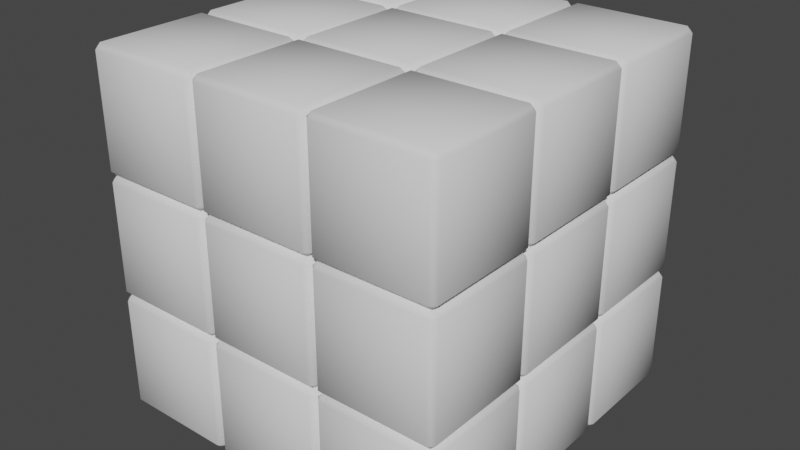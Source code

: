 # Source: Cube.blend  (saved by Blender 3.3.6; exported with 4.5.12 LTS)
import bpy
from mathutils import Matrix  # noqa: F401  (used for matrix-valued properties, if any)

bpy.ops.wm.read_factory_settings(use_empty=True)
scene = bpy.context.scene
scene.name = 'Scene'

# ---- node groups
ng_nodegroup_001 = bpy.data.node_groups.new('NodeGroup.001', 'GeometryNodeTree')
_s = ng_nodegroup_001.interface.new_socket(name='Mul', in_out='OUTPUT', socket_type='NodeSocketVector')
_s = ng_nodegroup_001.interface.new_socket(name='Add', in_out='OUTPUT', socket_type='NodeSocketVector')
_s = ng_nodegroup_001.interface.new_socket(name='Value', in_out='INPUT', socket_type='NodeSocketInt')
_N = ng_nodegroup_001.nodes; _L = ng_nodegroup_001.links
n0 = _N.new('NodeFrame'); n0.name = 'Frame'; n0.location = (63, 45)
n0.label = ' '
n0.width = 202
n1 = _N.new('NodeGroupInput'); n1.name = 'Group Input'; n1.location = (-917, 126)
n2 = _N.new('GeometryNodePoints'); n2.name = 'Points'; n2.location = (-934, 504)
n3 = _N.new('GeometryNodeDuplicateElements'); n3.name = 'Duplicate Elements'; n3.location = (-703, 429)
n3.inputs[2].default_value = 6
n4 = _N.new('GeometryNodeSwitch'); n4.name = 'Switch'; n4.location = (419, 138)
n4.hide = True
n4.input_type = 'VECTOR'
n5 = _N.new('ShaderNodeMath'); n5.name = 'Math.002'; n5.location = (688, 130)
n5.label = 'Mod 3'
n5.hide = True
n5.operation = 'MODULO'
n5.inputs[1].default_value = 3.0
n6 = _N.new('NodeReroute'); n6.name = 'Reroute'; n6.location = (379, 214)
n6.width = 16
n6.socket_idname = 'NodeSocketFloat'
n7 = _N.new('ShaderNodeMath'); n7.name = 'Math.001'; n7.location = (430, 176)
n7.label = 'Mod 2'
n7.hide = True
n7.operation = 'MODULO'
n7.inputs[1].default_value = 2.0
n8 = _N.new('ShaderNodeMath'); n8.name = 'Math'; n8.location = (89, 245)
n8.inputs[1].default_value = 1.0
n9 = _N.new('FunctionNodeInputVector'); n9.name = 'Vector.001'; n9.location = (30, -182)
n9.vector = (1.0, 0.0, 1.0)
n9.outputs[0].default_value = (0.0, 0.0, 0.0)
n10 = _N.new('FunctionNodeInputVector'); n10.name = 'Vector'; n10.location = (30, -40)
n10.vector = (0.0, 1.0, 1.0)
n10.outputs[0].default_value = (0.0, 0.0, 0.0)
n11 = _N.new('FunctionNodeInputVector'); n11.name = 'Vector.002'; n11.location = (32, -324)
n11.vector = (1.0, 1.0, 0.0)
n11.outputs[0].default_value = (0.0, 0.0, 0.0)
n12 = _N.new('GeometryNodeSwitch'); n12.name = 'Switch.001'; n12.location = (690, 80)
n12.hide = True
n12.input_type = 'VECTOR'
n13 = _N.new('NodeReroute'); n13.name = 'Reroute.001'; n13.location = (639, 211)
n13.width = 16
n13.socket_idname = 'NodeSocketFloat'
n14 = _N.new('FunctionNodeCompare'); n14.name = 'Compare'; n14.location = (918, 322)
n14.data_type = 'INT'
n14.inputs[3].default_value = 3
n14.inputs[6].default_value = (0.0, 0.0, 0.0, 0.0)
n14.inputs[7].default_value = (0.0, 0.0, 0.0, 0.0)
n15 = _N.new('GeometryNodeSwitch'); n15.name = 'Switch.002'; n15.location = (1503, 23)
n15.input_type = 'VECTOR'
n16 = _N.new('ShaderNodeVectorMath'); n16.name = 'Vector Math.003'; n16.location = (1218, -26)
n16.operation = 'SCALE'
n16.inputs[3].default_value = -1.0
n17 = _N.new('ShaderNodeVectorMath'); n17.name = 'Vector Math'; n17.location = (961, -79)
n17.operation = 'SUBTRACT'
n17.inputs[0].default_value = (1.0, 1.0, 1.0)
n18 = _N.new('NodeGroupOutput'); n18.name = 'Group Output'; n18.location = (1915, 148)
n19 = _N.new('ShaderNodeVectorMath'); n19.name = 'Vector Math.002'; n19.location = (1234, -241)
n19.operation = 'SCALE'
n9.parent = n0
n10.parent = n0
n11.parent = n0
_L.new(n6.outputs[0], n7.inputs[0])
_L.new(n2.outputs[0], n3.inputs[0])
_L.new(n7.outputs[0], n4.inputs[0])
_L.new(n13.outputs[0], n5.inputs[0])
_L.new(n5.outputs[0], n12.inputs[0])
_L.new(n12.outputs[0], n18.inputs[0])
_L.new(n9.outputs[0], n4.inputs[1])
_L.new(n10.outputs[0], n4.inputs[2])
_L.new(n4.outputs[0], n12.inputs[2])
_L.new(n11.outputs[0], n12.inputs[1])
_L.new(n8.outputs[0], n6.inputs[0])
_L.new(n6.outputs[0], n13.inputs[0])
_L.new(n12.outputs[0], n17.inputs[1])
_L.new(n13.outputs[0], n14.inputs[0])
_L.new(n13.outputs[0], n14.inputs[2])
_L.new(n14.outputs[0], n15.inputs[0])
_L.new(n15.outputs[0], n18.inputs[1])
_L.new(n1.outputs[0], n8.inputs[0])
_L.new(n17.outputs[0], n19.inputs[0])
_L.new(n19.outputs[0], n15.inputs[2])
_L.new(n17.outputs[0], n16.inputs[0])
_L.new(n16.outputs[0], n15.inputs[1])
n18.is_active_output = True
ng_generate_random_face_points = bpy.data.node_groups.new('Generate Random Face Points', 'GeometryNodeTree')
_s = ng_generate_random_face_points.interface.new_socket(name='Points', in_out='OUTPUT', socket_type='NodeSocketGeometry')
_s = ng_generate_random_face_points.interface.new_socket(name='Reference Cube', in_out='INPUT', socket_type='NodeSocketGeometry')
_s = ng_generate_random_face_points.interface.new_socket(name='Count', in_out='INPUT', socket_type='NodeSocketInt')
_s.default_value = 1
_s.min_value = 0
_s = ng_generate_random_face_points.interface.new_socket(name='Seed', in_out='INPUT', socket_type='NodeSocketInt')
_s.min_value = -10000
_s.max_value = 10000
ng_generate_random_face_points.is_modifier = True
_N = ng_generate_random_face_points.nodes; _L = ng_generate_random_face_points.links
n0 = _N.new('FunctionNodeRandomValue'); n0.name = 'Random Value'; n0.location = (634, -29)
n0.data_type = 'FLOAT_VECTOR'
n1 = _N.new('ShaderNodeVectorMath'); n1.name = 'Vector Math'; n1.location = (884, 132)
n1.operation = 'MULTIPLY_ADD'
n2 = _N.new('NodeGroupInput'); n2.name = 'Group Input'; n2.location = (-575, 27)
n3 = _N.new('GeometryNodeBoundBox'); n3.name = 'Bounding Box'; n3.location = (447, -26)
n4 = _N.new('GeometryNodePoints'); n4.name = 'Points'; n4.location = (-252, 271)
n5 = _N.new('GeometryNodeGeometryToInstance'); n5.name = 'Geometry to Instance'; n5.location = (-32, 255)
n6 = _N.new('GeometryNodeDuplicateElements'); n6.name = 'Duplicate Elements'; n6.location = (169, 309)
n6.domain = 'INSTANCE'
n6.inputs[2].default_value = 6
n7 = _N.new('GeometryNodeRealizeInstances'); n7.name = 'Realize Instances'; n7.location = (452, 338)
n7.label = 'Points'
n8 = _N.new('GeometryNodeSetPosition'); n8.name = 'Set Position'; n8.location = (1104, 347)
n9 = _N.new('GeometryNodeGroup'); n9.name = 'Group'; n9.location = (439, 191)
n9.node_tree = ng_nodegroup_001
n10 = _N.new('NodeGroupOutput'); n10.name = 'Group Output'; n10.location = (1316, 351)
_L.new(n3.outputs[2], n0.inputs[1])
_L.new(n3.outputs[1], n0.inputs[0])
_L.new(n7.outputs[0], n8.inputs[0])
_L.new(n2.outputs[2], n0.inputs[8])
_L.new(n2.outputs[0], n3.inputs[0])
_L.new(n8.outputs[0], n10.inputs[0])
_L.new(n5.outputs[0], n6.inputs[0])
_L.new(n6.outputs[1], n9.inputs[0])
_L.new(n2.outputs[1], n4.inputs[0])
_L.new(n0.outputs[0], n1.inputs[0])
_L.new(n1.outputs[0], n8.inputs[2])
_L.new(n9.outputs[0], n1.inputs[1])
_L.new(n9.outputs[1], n1.inputs[2])
_L.new(n4.outputs[0], n5.inputs[0])
_L.new(n6.outputs[0], n7.inputs[0])
n10.is_active_output = True
ng_nodegroup = bpy.data.node_groups.new('NodeGroup', 'GeometryNodeTree')
_s = ng_nodegroup.interface.new_socket(name='Geometry', in_out='OUTPUT', socket_type='NodeSocketGeometry')
_s = ng_nodegroup.interface.new_socket(name='Points and Edges', in_out='INPUT', socket_type='NodeSocketGeometry')
_s = ng_nodegroup.interface.new_socket(name='Point Count', in_out='INPUT', socket_type='NodeSocketInt')
_s = ng_nodegroup.interface.new_socket(name='Seed', in_out='INPUT', socket_type='NodeSocketInt')
_s = ng_nodegroup.interface.new_socket(name='Bounding Box', in_out='INPUT', socket_type='NodeSocketGeometry')
_s = ng_nodegroup.interface.new_socket(name='Cuts', in_out='INPUT', socket_type='NodeSocketInt')
_s.default_value = 5
_s.min_value = 0
_s.max_value = 1000
_s = ng_nodegroup.interface.new_socket(name='Distance', in_out='INPUT', socket_type='NodeSocketFloat')
_s.subtype = 'DISTANCE'
_s.default_value = 0.261
_s.min_value = 0.0
_s = ng_nodegroup.interface.new_socket(name='Radius', in_out='INPUT', socket_type='NodeSocketFloat')
_s.subtype = 'DISTANCE'
_s.default_value = 0.03
_s.min_value = 0.0
ng_nodegroup.is_modifier = True
_N = ng_nodegroup.nodes; _L = ng_nodegroup.links
n0 = _N.new('GeometryNodeDuplicateElements'); n0.name = 'Duplicate Elements'; n0.location = (-33, 392)
n0.domain = 'SPLINE'
n1 = _N.new('FunctionNodeBooleanMath'); n1.name = 'Boolean Math'; n1.location = (672, 451)
n1.operation = 'NOT'
n2 = _N.new('NodeReroute'); n2.name = 'Reroute.001'; n2.location = (252, 45)
n2.width = 16
n2.socket_idname = 'NodeSocketGeometry'
n3 = _N.new('NodeUndefined'); n3.name = 'Sample Index'; n3.location = (444, 218)
n3.inputs[1].default_value = 0.0
n3.inputs[2].default_value = 0
n3.inputs[4].default_value = (0.0, 0.0, 0.0, 0.0)
n3.inputs[5].default_value = False
n4 = _N.new('GeometryNodeAttributeDomainSize'); n4.name = 'Domain Size'; n4.location = (-235, 262)
n4.component = 'POINTCLOUD'
n5 = _N.new('GeometryNodeStoreNamedAttribute'); n5.name = 'Store Named Attribute'; n5.location = (-433, 313)
n5.data_type = 'BOOLEAN'
n5.inputs[2].default_value = 'end'
n6 = _N.new('GeometryNodeInputIndex'); n6.name = 'Index'; n6.location = (-689, 166)
n7 = _N.new('GeometryNodeCurvePrimitiveLine'); n7.name = 'Curve Line'; n7.location = (-691, 211)
n7.hide = True
n8 = _N.new('GeometryNodeInputNamedAttribute'); n8.name = 'Named Attribute'; n8.location = (379, 442)
n8.data_type = 'BOOLEAN'
n8.inputs[0].default_value = 'end'
n9 = _N.new('NodeUndefined'); n9.name = 'Sample Index.001'; n9.location = (674, 69)
n9.inputs[1].default_value = 0.0
n9.inputs[2].default_value = 0
n9.inputs[4].default_value = (0.0, 0.0, 0.0, 0.0)
n9.inputs[5].default_value = False
n10 = _N.new('ShaderNodeMath'); n10.name = 'Math'; n10.location = (-347, -12)
n10.label = 'Div 2'
n10.hide = True
n10.operation = 'DIVIDE'
n10.inputs[1].default_value = 2.0
n11 = _N.new('ShaderNodeMath'); n11.name = 'Math.001'; n11.location = (-150, -15)
n11.hide = True
n11.operation = 'FLOOR'
n11.inputs[1].default_value = 2.0
n12 = _N.new('NodeReroute'); n12.name = 'Reroute.004'; n12.location = (141, -270)
n12.width = 16
n12.socket_idname = 'NodeSocketInt'
n13 = _N.new('GeometryNodeInputPosition'); n13.name = 'Position'; n13.location = (158, -49)
n14 = _N.new('GeometryNodeInputIndex'); n14.name = 'Index.001'; n14.location = (-571, -68)
n15 = _N.new('ShaderNodeMath'); n15.name = 'Math.006'; n15.location = (7, -211)
n15.label = '+1'
n15.hide = True
n15.inputs[1].default_value = 1.0
n16 = _N.new('FunctionNodeRandomValue'); n16.name = 'Random Value'; n16.location = (482, -153)
n16.data_type = 'INT'
n17 = _N.new('ShaderNodeMath'); n17.name = 'Math.003'; n17.location = (-154, -72)
n17.hide = True
n17.operation = 'FLOOR'
n17.inputs[1].default_value = 2.0
n18 = _N.new('ShaderNodeMath'); n18.name = 'Math.002'; n18.location = (-352, -67)
n18.label = 'Div 12'
n18.operation = 'DIVIDE'
n19 = _N.new('ShaderNodeMath'); n19.name = 'Math.007'; n19.location = (-572, -257)
n19.hide = True
n19.operation = 'MULTIPLY'
n19.inputs[1].default_value = 2.0
n20 = _N.new('NodeReroute'); n20.name = 'Reroute'; n20.location = (-293, 44)
n20.width = 16
n20.socket_idname = 'NodeSocketGeometry'
n21 = _N.new('GeometryNodeCurveToMesh'); n21.name = 'Curve to Mesh'; n21.location = (1696, 377)
n22 = _N.new('NodeGroupInput'); n22.name = 'Group Input.001'; n22.location = (-851, -295)
n23 = _N.new('ShaderNodeMath'); n23.name = 'Math.004'; n23.location = (261, -215)
n23.hide = True
n23.operation = 'MULTIPLY'
n24 = _N.new('NodeReroute'); n24.name = 'Reroute.002'; n24.location = (450, -66)
n24.width = 16
n24.socket_idname = 'NodeSocketGeometry'
n25 = _N.new('GeometryNodeSetPosition'); n25.name = 'Set Position'; n25.location = (670, 286)
n26 = _N.new('ShaderNodeMath'); n26.name = 'Math.005'; n26.location = (262, -276)
n26.hide = True
n26.operation = 'MULTIPLY'
n27 = _N.new('GeometryNodeSetPosition'); n27.name = 'Set Position.001'; n27.location = (937, 309)
n28 = _N.new('GeometryNodeJoinGeometry'); n28.name = 'Join Geometry'; n28.location = (1233, 410)
n29 = _N.new('GeometryNodeProximity'); n29.name = 'Geometry Proximity'; n29.location = (2225, 579)
n30 = _N.new('GeometryNodeInputPosition'); n30.name = 'Position.001'; n30.location = (1693, 509)
n31 = _N.new('ShaderNodeVectorMath'); n31.name = 'Vector Math'; n31.location = (1943, 541)
n31.operation = 'SCALE'
n31.inputs[3].default_value = 1.2
n32 = _N.new('NodeGroupInput'); n32.name = 'Group Input'; n32.location = (-985, 70)
n33 = _N.new('NodeGroupInput'); n33.name = 'Group Input.004'; n33.location = (1259, 220)
n34 = _N.new('GeometryNodeSubdivideCurve'); n34.name = 'Subdivide Curve'; n34.location = (1476, 375)
n35 = _N.new('GeometryNodeMergeByDistance'); n35.name = 'Merge by Distance'; n35.location = (1940, 342)
n36 = _N.new('NodeGroupInput'); n36.name = 'Group Input.002'; n36.location = (-128, 748)
n37 = _N.new('GeometryNodeDeleteGeometry'); n37.name = 'Delete Geometry'; n37.location = (195, 693)
n37.domain = 'FACE'
n38 = _N.new('GeometryNodeMeshToCurve'); n38.name = 'Mesh to Curve'; n38.location = (517, 667)
n39 = _N.new('GeometryNodeSetPosition'); n39.name = 'Set Position.002'; n39.location = (2483, 379)
n40 = _N.new('GeometryNodeInputMeshVertexNeighbors'); n40.name = 'Vertex Neighbors'; n40.location = (2457, 532)
n41 = _N.new('GeometryNodeMeshToCurve'); n41.name = 'Mesh to Curve.001'; n41.location = (2872, 544)
n42 = _N.new('GeometryNodeStoreNamedAttribute'); n42.name = 'Store Named Attribute.001'; n42.location = (2678, 509)
n42.data_type = 'INT'
n42.inputs[2].default_value = 'neighbours'
n43 = _N.new('GeometryNodeInputNamedAttribute'); n43.name = 'Named Attribute.001'; n43.location = (2744, 241)
n43.data_type = 'INT'
n43.inputs[0].default_value = 'neighbours'
n44 = _N.new('ShaderNodeMapRange'); n44.name = 'Map Range'; n44.location = (2976, 372)
n44.inputs[1].default_value = 1.0
n44.inputs[2].default_value = 7.0
n45 = _N.new('ShaderNodeFloatCurve'); n45.name = 'Float Curve'; n45.location = (3312, 458)
_c = n45.mapping.curves[0]
while len(_c.points) > 2: _c.points.remove(_c.points[-1])
_c.points[0].location = (0.0, 0.075); _c.points[0].handle_type = 'AUTO'
_c.points[1].location = (0.18636, 0.59375); _c.points[1].handle_type = 'VECTOR'
_p = _c.points.new(0.49545, 1.0); _p.handle_type = 'VECTOR'
_p = _c.points.new(1.0, 0.65); _p.handle_type = 'VECTOR'
n45.mapping.update()
n46 = _N.new('GeometryNodeCurvePrimitiveCircle'); n46.name = 'Curve Circle'; n46.location = (3402, 8)
n46.inputs[0].default_value = 4
n47 = _N.new('NodeGroupInput'); n47.name = 'Group Input.005'; n47.location = (3153, -7)
n48 = _N.new('NodeGroupInput'); n48.name = 'Group Input.003'; n48.location = (1945, 760)
n49 = _N.new('GeometryNodeSetCurveRadius'); n49.name = 'Set Curve Radius'; n49.location = (3712, 575)
n50 = _N.new('GeometryNodeCurveToMesh'); n50.name = 'Curve to Mesh.001'; n50.location = (3944, 534)
n51 = _N.new('GeometryNodeMergeByDistance'); n51.name = 'Merge by Distance.001'; n51.location = (4164, 535)
n51.inputs[2].default_value = 0.01
n52 = _N.new('NodeGroupOutput'); n52.name = 'Group Output'; n52.location = (4553, 535)
n53 = _N.new('GeometryNodeInputNamedAttribute'); n53.name = 'Named Attribute.002'; n53.location = (3919, 534)
n53.inputs[0].default_value = 'radius'
n54 = _N.new('GeometryNodeSwitch'); n54.name = 'Switch'; n54.location = (3919, 534)
n54.input_type = 'FLOAT'
n54.inputs[1].default_value = 1.0
_L.new(n5.outputs[0], n0.inputs[0])
_L.new(n20.outputs[0], n4.inputs[0])
_L.new(n4.outputs[0], n0.inputs[2])
_L.new(n7.outputs[0], n5.inputs[0])
_L.new(n0.outputs[0], n25.inputs[0])
_L.new(n2.outputs[0], n3.inputs[0])
_L.new(n3.outputs[2], n25.inputs[2])
_L.new(n6.outputs[0], n5.inputs[3])
_L.new(n8.outputs[0], n25.inputs[1])
_L.new(n14.outputs[0], n10.inputs[0])
_L.new(n11.outputs[0], n3.inputs[6])
_L.new(n13.outputs[0], n3.inputs[3])
_L.new(n25.outputs[0], n27.inputs[0])
_L.new(n8.outputs[0], n1.inputs[0])
_L.new(n1.outputs[0], n27.inputs[1])
_L.new(n20.outputs[0], n2.inputs[0])
_L.new(n24.outputs[0], n9.inputs[0])
_L.new(n9.outputs[2], n27.inputs[2])
_L.new(n2.outputs[0], n24.inputs[0])
_L.new(n13.outputs[0], n9.inputs[3])
_L.new(n22.outputs[2], n16.inputs[8])
_L.new(n10.outputs[0], n11.inputs[0])
_L.new(n18.outputs[0], n17.inputs[0])
_L.new(n14.outputs[0], n18.inputs[0])
_L.new(n17.outputs[0], n23.inputs[0])
_L.new(n12.outputs[0], n23.inputs[1])
_L.new(n23.outputs[0], n16.inputs[4])
_L.new(n17.outputs[0], n15.inputs[0])
_L.new(n15.outputs[0], n26.inputs[0])
_L.new(n22.outputs[1], n12.inputs[0])
_L.new(n12.outputs[0], n26.inputs[1])
_L.new(n26.outputs[0], n16.inputs[5])
_L.new(n16.outputs[2], n9.inputs[6])
_L.new(n19.outputs[0], n18.inputs[1])
_L.new(n22.outputs[1], n19.inputs[0])
_L.new(n32.outputs[0], n20.inputs[0])
_L.new(n27.outputs[0], n28.inputs[0])
_L.new(n28.outputs[0], n34.inputs[0])
_L.new(n34.outputs[0], n21.inputs[0])
_L.new(n21.outputs[0], n35.inputs[0])
_L.new(n36.outputs[3], n37.inputs[0])
_L.new(n37.outputs[0], n38.inputs[0])
_L.new(n38.outputs[0], n28.inputs[0])
_L.new(n48.outputs[3], n29.inputs[0])
_L.new(n35.outputs[0], n39.inputs[0])
_L.new(n29.outputs[0], n39.inputs[2])
_L.new(n30.outputs[0], n31.inputs[0])
_L.new(n31.outputs[0], n29.inputs[2])
_L.new(n33.outputs[4], n34.inputs[1])
_L.new(n33.outputs[5], n35.inputs[2])
_L.new(n42.outputs[0], n41.inputs[0])
_L.new(n49.outputs[0], n50.inputs[0])
_L.new(n46.outputs[0], n50.inputs[1])
_L.new(n51.outputs[0], n52.inputs[0])
_L.new(n41.outputs[0], n49.inputs[0])
_L.new(n45.outputs[0], n49.inputs[2])
_L.new(n39.outputs[0], n42.inputs[0])
_L.new(n40.outputs[0], n42.inputs[3])
_L.new(n43.outputs[0], n44.inputs[0])
_L.new(n44.outputs[0], n45.inputs[1])
_L.new(n47.outputs[6], n46.inputs[4])
_L.new(n50.outputs[0], n51.inputs[0])
_L.new(n53.outputs[1], n54.inputs[0])
_L.new(n53.outputs[0], n54.inputs[2])
_L.new(n54.outputs[0], n50.inputs[2])
n52.is_active_output = True
ng_geometry_nodes = bpy.data.node_groups.new('Geometry Nodes', 'GeometryNodeTree')
_s = ng_geometry_nodes.interface.new_socket(name='Geometry', in_out='OUTPUT', socket_type='NodeSocketGeometry')
_s = ng_geometry_nodes.interface.new_socket(name='Seed', in_out='INPUT', socket_type='NodeSocketInt')
_s.min_value = -10000
_s.max_value = 10000
_s = ng_geometry_nodes.interface.new_socket(name='Count', in_out='INPUT', socket_type='NodeSocketInt')
_s.default_value = 1
_s.min_value = 0
_s = ng_geometry_nodes.interface.new_socket(name='Distance', in_out='INPUT', socket_type='NodeSocketFloat')
_s.subtype = 'DISTANCE'
_s.default_value = 0.261
_s.min_value = 0.0
_s = ng_geometry_nodes.interface.new_socket(name='Cuts', in_out='INPUT', socket_type='NodeSocketInt')
_s.default_value = 5
_s.min_value = 0
_s.max_value = 1000
_s = ng_geometry_nodes.interface.new_socket(name='Radius', in_out='INPUT', socket_type='NodeSocketFloat')
_s.subtype = 'DISTANCE'
_s.default_value = 0.03
_s.min_value = 0.0
_s = ng_geometry_nodes.interface.new_socket(name='Switch', in_out='INPUT', socket_type='NodeSocketBool')
_s.default_value = True
ng_geometry_nodes.is_modifier = True
_N = ng_geometry_nodes.nodes; _L = ng_geometry_nodes.links
n0 = _N.new('GeometryNodeStoreNamedAttribute'); n0.name = 'Store Named Attribute'; n0.location = (-608, -162)
n0.data_type = 'FLOAT_VECTOR'
n0.domain = 'CORNER'
n0.inputs[2].default_value = 'uv_map'
n1 = _N.new('NodeReroute'); n1.name = 'Reroute.001'; n1.location = (474, 69)
n1.width = 16
n1.socket_idname = 'NodeSocketGeometry'
n2 = _N.new('NodeGroupInput'); n2.name = 'Group Input.001'; n2.location = (694, 205)
n2.hide = True
n3 = _N.new('GeometryNodeJoinGeometry'); n3.name = 'Join Geometry'; n3.location = (561, -45)
n4 = _N.new('NodeGroupInput'); n4.name = 'Group Input'; n4.location = (-963, 28)
n5 = _N.new('NodeReroute'); n5.name = 'Reroute.003'; n5.location = (-408, -204)
n5.width = 16
n5.socket_idname = 'NodeSocketGeometry'
n6 = _N.new('NodeGroupOutput'); n6.name = 'Group Output'; n6.location = (1261, 292)
n7 = _N.new('GeometryNodeGroup'); n7.name = 'Group'; n7.location = (-153, 455)
n7.node_tree = ng_generate_random_face_points
n8 = _N.new('GeometryNodeSwitch'); n8.name = 'Switch'; n8.location = (891, 36)
n9 = _N.new('NodeReroute'); n9.name = 'Reroute.002'; n9.location = (377, -12)
n9.width = 16
n9.socket_idname = 'NodeSocketGeometry'
n10 = _N.new('GeometryNodeMeshCube'); n10.name = 'Cube'; n10.location = (-633, -162)
n10.inputs[0].default_value = (2.0, 2.0, 2.0)
n10.inputs[1].default_value = 4
n10.inputs[2].default_value = 4
n10.inputs[3].default_value = 4
n11 = _N.new('GeometryNodeGroup'); n11.name = 'Group.001'; n11.location = (87, 394)
n11.node_tree = ng_nodegroup
_L.new(n1.outputs[0], n3.inputs[0])
_L.new(n9.outputs[0], n3.inputs[0])
_L.new(n3.outputs[0], n8.inputs[2])
_L.new(n4.outputs[0], n7.inputs[2])
_L.new(n4.outputs[1], n7.inputs[1])
_L.new(n5.outputs[0], n7.inputs[0])
_L.new(n1.outputs[0], n8.inputs[1])
_L.new(n11.outputs[0], n1.inputs[0])
_L.new(n7.outputs[0], n11.inputs[0])
_L.new(n4.outputs[1], n11.inputs[1])
_L.new(n4.outputs[0], n11.inputs[2])
_L.new(n2.outputs[5], n8.inputs[0])
_L.new(n5.outputs[0], n11.inputs[3])
_L.new(n4.outputs[3], n11.inputs[4])
_L.new(n4.outputs[2], n11.inputs[5])
_L.new(n5.outputs[0], n9.inputs[0])
_L.new(n4.outputs[4], n11.inputs[6])
_L.new(n0.outputs[0], n5.inputs[0])
_L.new(n8.outputs[0], n6.inputs[0])
_L.new(n10.outputs[0], n0.inputs[0])
_L.new(n10.outputs[1], n0.inputs[3])
n6.is_active_output = True

# ---- world
world_world = bpy.data.worlds.new('World'); scene.world = world_world
world_world.use_nodes = True; world_world.node_tree.nodes.clear()
_N = world_world.node_tree.nodes; _L = world_world.node_tree.links
n0 = _N.new('ShaderNodeOutputWorld'); n0.name = 'World Output'; n0.location = (300, 300)
n1 = _N.new('ShaderNodeBackground'); n1.name = 'Background'; n1.location = (10, 300)
n1.inputs[0].default_value = (0.05088, 0.05088, 0.05088, 1.0)
_L.new(n1.outputs[0], n0.inputs[0])
n0.is_active_output = True
world_world.color = (0.05088, 0.05088, 0.05088)
world_world.use_sun_shadow = False
world_world.sun_shadow_jitter_overblur = 0.0

# ---- meshes
me_cube = bpy.data.meshes.new('Cube')
me_cube.from_pydata([(-0.4991, -0.4991, -0.4991), (-0.4991, -0.4991, 0.4991), (-0.4991, 0.4991, -0.4991), (-0.4991, 0.4991, 0.4991), (0.4991, -0.4991, -0.4991), (0.4991, -0.4991, 0.4991), (0.4991, 0.4991, -0.4991), (0.4991, 0.4991, 0.4991)], [], [(0, 1, 3, 2), (2, 3, 7, 6), (6, 7, 5, 4), (4, 5, 1, 0), (2, 6, 4, 0), (7, 3, 1, 5)])
me_cube.polygons.foreach_set('use_smooth', [True] * 6)
_uv = me_cube.uv_layers.new(name='UVMap')
_uv.uv.foreach_set('vector', [0.375, 0.0, 0.625, 0.0, 0.625, 0.25, 0.375, 0.25, 0.375, 0.25, 0.625, 0.25, 0.625, 0.5, 0.375, 0.5, 0.375, 0.5, 0.625, 0.5, 0.625, 0.75, 0.375, 0.75, 0.375, 0.75, 0.625, 0.75, 0.625, 1.0, 0.375, 1.0, 0.125, 0.5, 0.375, 0.5, 0.375, 0.75, 0.125, 0.75, 0.625, 0.5, 0.875, 0.5, 0.875, 0.75, 0.625, 0.75])
me_cube.update()
me_cube_001 = bpy.data.meshes.new('Cube.001')
me_cube_001.from_pydata([(-0.4991, 0.4991, -0.4991), (-0.4991, 0.4991, 0.1664), (-0.4991, 0.4991, -0.1664), (-0.1664, 0.4991, -0.1664), (-0.4991, 0.1664, 0.1664), (-0.4991, 0.1664, -0.1664), (-0.1664, 0.4991, -0.4991), (-0.1664, 0.4991, 0.1664), (-0.1664, 0.1664, -0.1664), (-0.4991, -0.4991, 0.1664), (-0.4991, -0.4991, -0.1664), (-0.4991, 0.1664, -0.1664), (-0.1664, -0.1664, -0.4991), (-0.1664, -0.1664, 0.1664), (-0.4991, -0.4991, -0.1664), (-0.4991, -0.1664, -0.1664), (-0.4991, -0.1664, -0.4991), (-0.4991, -0.1664, 0.1664), (-0.4991, 0.4991, -0.1664), (-0.1664, 0.4991, -0.1664), (-0.1664, -0.1664, -0.1664), (-0.4991, 0.1664, -0.1664), (-0.1664, -0.4991, 0.1664), (-0.1664, -0.4991, -0.1664), (-0.1664, -0.4991, -0.4991), (-0.4991, -0.4991, -0.4991), (-0.1664, -0.4991, -0.1664), (-0.4991, -0.1664, -0.1664), (-0.1664, -0.1664, -0.1664), (-0.1664, -0.1664, -0.1664), (-0.4991, -0.1664, -0.4991), (-0.1664, -0.1664, -0.4991), (-0.1664, -0.1664, -0.1664), (-0.1664, -0.1664, 0.1664), (-0.1664, 0.1664, -0.1664), (-0.4991, 0.1664, 0.1664), (-0.4991, 0.1664, -0.4991), (-0.4991, 0.1664, -0.1664), (-0.4991, -0.1664, -0.1664), (-0.1664, 0.1664, 0.1664), (-0.1664, 0.1664, -0.4991), (-0.4991, -0.1664, -0.1664), (-0.1664, 0.1664, 0.1664), (-0.1664, 0.1664, -0.1664), (-0.1664, 0.1664, -0.4991), (-0.4991, 0.1664, -0.4991), (-0.4991, -0.1664, 0.1664), (-0.1664, 0.1664, -0.1664), (-0.4991, 0.4991, 0.4991), (-0.4991, 0.4991, 0.1664), (-0.1664, 0.4991, 0.1664), (-0.4991, 0.1664, 0.4991), (-0.4991, 0.1664, 0.1664), (-0.1664, 0.4991, 0.4991), (-0.1664, 0.1664, 0.1664), (-0.4991, -0.4991, 0.4991), (-0.4991, -0.4991, 0.1664), (-0.1664, -0.1664, 0.4991), (-0.4991, -0.1664, 0.4991), (-0.4991, 0.1664, 0.1664), (-0.1664, -0.4991, 0.4991), (-0.1664, -0.4991, 0.1664), (-0.4991, -0.1664, 0.1664), (-0.1664, -0.1664, 0.1664), (-0.1664, -0.1664, 0.1664), (-0.1664, -0.1664, 0.4991), (-0.4991, 0.1664, 0.4991), (-0.1664, 0.1664, 0.4991), (-0.4991, -0.1664, 0.1664), (-0.1664, 0.1664, 0.4991), (-0.1664, 0.1664, 0.1664), (-0.4991, -0.1664, 0.4991), (-0.1664, -0.4991, 0.1664), (-0.1664, -0.4991, -0.1664), (0.1664, -0.1664, -0.4991), (0.1664, -0.1664, 0.1664), (-0.1664, -0.4991, -0.1664), (-0.1664, -0.1664, -0.1664), (-0.1664, -0.1664, -0.4991), (-0.1664, -0.1664, 0.1664), (0.1664, -0.1664, -0.1664), (0.1664, -0.4991, 0.1664), (0.1664, -0.4991, -0.1664), (0.1664, -0.4991, -0.4991), (-0.1664, -0.4991, -0.4991), (0.1664, -0.4991, -0.1664), (-0.1664, -0.1664, -0.1664), (0.1664, -0.1664, -0.1664), (-0.1664, -0.4991, 0.4991), (-0.1664, -0.4991, 0.1664), (0.1664, -0.1664, 0.4991), (-0.1664, -0.1664, 0.4991), (0.1664, -0.4991, 0.4991), (0.1664, -0.4991, 0.1664), (-0.1664, -0.1664, 0.1664), (0.1664, -0.1664, 0.1664), (0.1664, -0.4991, 0.1664), (0.1664, -0.4991, -0.1664), (0.4991, -0.1664, -0.4991), (0.4991, -0.1664, 0.1664), (0.1664, -0.4991, -0.1664), (0.1664, -0.1664, -0.1664), (0.1664, -0.1664, -0.4991), (0.1664, -0.1664, 0.1664), (0.4991, -0.1664, -0.1664), (0.4991, -0.4991, 0.1664), (0.4991, -0.4991, -0.1664), (0.4991, -0.4991, -0.4991), (0.1664, -0.4991, -0.4991), (0.4991, -0.4991, -0.1664), (0.1664, -0.1664, -0.1664), (0.4991, -0.1664, -0.1664), (0.1664, -0.4991, 0.4991), (0.1664, -0.4991, 0.1664), (0.4991, -0.1664, 0.4991), (0.1664, -0.1664, 0.4991), (0.4991, -0.4991, 0.4991), (0.4991, -0.4991, 0.1664), (0.1664, -0.1664, 0.1664), (0.4991, -0.1664, 0.1664), (0.1664, -0.1664, 0.1664), (0.1664, -0.1664, -0.1664), (0.4991, 0.1664, -0.4991), (0.4991, 0.1664, 0.1664), (0.1664, -0.1664, -0.1664), (0.1664, 0.1664, -0.1664), (0.1664, 0.1664, -0.4991), (0.1664, 0.1664, 0.1664), (0.4991, 0.1664, -0.1664), (0.4991, -0.1664, 0.1664), (0.4991, -0.1664, -0.1664), (0.4991, -0.1664, -0.4991), (0.1664, -0.1664, -0.4991), (0.4991, -0.1664, -0.1664), (0.1664, 0.1664, -0.1664), (0.4991, 0.1664, -0.1664), (0.1664, -0.1664, 0.4991), (0.1664, -0.1664, 0.1664), (0.4991, 0.1664, 0.4991), (0.1664, 0.1664, 0.4991), (0.4991, -0.1664, 0.4991), (0.4991, -0.1664, 0.1664), (0.1664, 0.1664, 0.1664), (0.4991, 0.1664, 0.1664), (0.1664, 0.1664, 0.1664), (0.1664, 0.1664, -0.1664), (0.4991, 0.4991, -0.4991), (0.4991, 0.4991, 0.1664), (0.1664, 0.1664, -0.1664), (0.1664, 0.4991, -0.1664), (0.1664, 0.4991, -0.4991), (0.1664, 0.4991, 0.1664), (0.4991, 0.4991, -0.1664), (0.4991, 0.1664, 0.1664), (0.4991, 0.1664, -0.1664), (0.4991, 0.1664, -0.4991), (0.1664, 0.1664, -0.4991), (0.4991, 0.1664, -0.1664), (0.1664, 0.4991, -0.1664), (0.4991, 0.4991, -0.1664), (0.1664, 0.1664, 0.4991), (0.1664, 0.1664, 0.1664), (0.4991, 0.4991, 0.4991), (0.1664, 0.4991, 0.4991), (0.4991, 0.1664, 0.4991), (0.4991, 0.1664, 0.1664), (0.1664, 0.4991, 0.1664), (0.4991, 0.4991, 0.1664), (-0.1664, 0.1664, 0.1664), (-0.1664, 0.1664, -0.1664), (0.1664, 0.4991, -0.4991), (0.1664, 0.4991, 0.1664), (-0.1664, 0.1664, -0.1664), (-0.1664, 0.4991, -0.1664), (-0.1664, 0.4991, -0.4991), (-0.1664, 0.4991, 0.1664), (0.1664, 0.4991, -0.1664), (0.1664, 0.1664, 0.1664), (0.1664, 0.1664, -0.1664), (0.1664, 0.1664, -0.4991), (-0.1664, 0.1664, -0.4991), (0.1664, 0.1664, -0.1664), (-0.1664, 0.4991, -0.1664), (0.1664, 0.4991, -0.1664), (-0.1664, 0.1664, 0.4991), (-0.1664, 0.1664, 0.1664), (0.1664, 0.4991, 0.4991), (-0.1664, 0.4991, 0.4991), (0.1664, 0.1664, 0.4991), (0.1664, 0.1664, 0.1664), (-0.1664, 0.4991, 0.1664), (0.1664, 0.4991, 0.1664), (0.1664, 0.1664, 0.1664), (-0.1664, 0.1664, 0.1664), (0.1664, -0.1664, 0.1664), (0.1664, -0.1664, 0.4991), (-0.1664, 0.1664, 0.4991), (0.1664, 0.1664, 0.4991), (-0.1664, -0.1664, 0.1664), (-0.1664, -0.1664, 0.4991), (0.1664, 0.1664, -0.4991), (-0.1664, -0.1664, -0.1664), (-0.1664, 0.1664, -0.1664), (-0.1664, 0.1664, -0.4991), (0.1664, 0.1664, -0.1664), (0.1664, -0.1664, -0.4991), (-0.1664, -0.1664, -0.4991), (0.1664, -0.1664, -0.1664)], [], [(10, 9, 17, 27), (22, 13, 17, 9), (26, 14, 25, 24), (34, 37, 38, 29), (0, 6, 44, 45), (16, 15, 20, 12), (34, 29, 31, 40), (20, 15, 14, 26), (25, 14, 15, 16), (27, 17, 13, 28), (20, 26, 24, 12), (28, 13, 22, 23), (16, 12, 24, 25), (21, 35, 39, 8), (41, 21, 8, 32), (10, 27, 28, 23), (30, 38, 37, 36), (36, 37, 34, 40), (0, 18, 19, 6), (2, 1, 7, 3), (10, 23, 22, 9), (36, 40, 31, 30), (41, 46, 35, 21), (29, 38, 30, 31), (33, 39, 35, 46), (41, 32, 33, 46), (45, 11, 18, 0), (5, 4, 1, 2), (42, 7, 1, 4), (3, 7, 42, 43), (5, 43, 42, 4), (5, 2, 3, 43), (47, 11, 45, 44), (19, 18, 11, 47), (19, 47, 44, 6), (56, 55, 58, 62), (60, 57, 58, 55), (62, 58, 57, 63), (63, 57, 60, 61), (59, 66, 67, 54), (68, 59, 54, 64), (56, 62, 63, 61), (54, 67, 65, 64), (49, 48, 53, 50), (56, 61, 60, 55), (68, 71, 66, 59), (65, 67, 66, 71), (68, 64, 65, 71), (52, 51, 48, 49), (69, 53, 48, 51), (50, 53, 69, 70), (52, 70, 69, 51), (52, 49, 50, 70), (73, 72, 79, 86), (81, 75, 79, 72), (85, 76, 84, 83), (78, 77, 80, 74), (80, 77, 76, 85), (84, 76, 77, 78), (80, 85, 83, 74), (87, 75, 81, 82), (78, 74, 83, 84), (73, 86, 87, 82), (73, 82, 81, 72), (89, 88, 91, 94), (92, 90, 91, 88), (94, 91, 90, 95), (95, 90, 92, 93), (89, 94, 95, 93), (89, 93, 92, 88), (97, 96, 103, 110), (105, 99, 103, 96), (109, 100, 108, 107), (102, 101, 104, 98), (104, 101, 100, 109), (108, 100, 101, 102), (110, 103, 99, 111), (104, 109, 107, 98), (111, 99, 105, 106), (102, 98, 107, 108), (97, 110, 111, 106), (97, 106, 105, 96), (113, 112, 115, 118), (116, 114, 115, 112), (118, 115, 114, 119), (119, 114, 116, 117), (113, 118, 119, 117), (113, 117, 116, 112), (129, 123, 127, 120), (133, 124, 132, 131), (126, 125, 128, 122), (128, 125, 124, 133), (132, 124, 125, 126), (134, 127, 123, 135), (128, 133, 131, 122), (135, 123, 129, 130), (126, 122, 131, 132), (121, 134, 135, 130), (121, 130, 129, 120), (137, 136, 139, 142), (140, 138, 139, 136), (142, 139, 138, 143), (143, 138, 140, 141), (137, 142, 143, 141), (137, 141, 140, 136), (145, 144, 151, 158), (153, 147, 151, 144), (157, 148, 156, 155), (150, 149, 152, 146), (152, 149, 148, 157), (156, 148, 149, 150), (158, 151, 147, 159), (152, 157, 155, 146), (159, 147, 153, 154), (150, 146, 155, 156), (145, 158, 159, 154), (145, 154, 153, 144), (161, 160, 163, 166), (164, 162, 163, 160), (166, 163, 162, 167), (167, 162, 164, 165), (161, 166, 167, 165), (161, 165, 164, 160), (169, 168, 175, 182), (177, 171, 175, 168), (181, 172, 180, 179), (174, 173, 176, 170), (176, 173, 172, 181), (180, 172, 173, 174), (182, 175, 171, 183), (176, 181, 179, 170), (183, 171, 177, 178), (174, 170, 179, 180), (169, 182, 183, 178), (185, 184, 187, 190), (188, 186, 187, 184), (190, 187, 186, 191), (191, 186, 188, 189), (185, 190, 191, 189), (185, 189, 188, 184), (193, 196, 197, 192), (192, 197, 195, 194), (198, 199, 196, 193), (195, 197, 196, 199), (198, 194, 195, 199), (207, 201, 206, 205), (203, 202, 204, 200), (206, 201, 202, 203), (204, 207, 205, 200), (203, 200, 205, 206)])
me_cube_001.polygons.foreach_set('use_smooth', [True] * 150)
_uv = me_cube_001.uv_layers.new(name='UVMap')
_uv.uv.foreach_set('vector', [0.4583, 0.1667, 0.5417, 0.1667, 0.5417, 0.25, 0.4583, 0.25, 0.0, 0.0, 0.5417, 0.3333, 0.5417, 0.25, 0.5417, 0.1667, 0.0, 0.0, 0.4583, 0.1667, 0.375, 0.1667, 0.2083, 0.5833, 0.4583, 0.3333, 0.4583, 0.25, 0.4583, 0.1667, 0.0, 0.0, 0.125, 0.5, 0.2083, 0.5, 0.2083, 0.5833, 0.125, 0.5833, 0.375, 0.25, 0.4583, 0.25, 0.4583, 0.3333, 0.375, 0.3333, 0.4583, 0.3333, 0.0, 0.0, 0.2083, 0.5833, 0.2083, 0.5, 0.4583, 0.3333, 0.4583, 0.25, 0.4583, 0.1667, 0.0, 0.0, 0.375, 0.1667, 0.4583, 0.1667, 0.4583, 0.25, 0.375, 0.25, 0.4583, 0.25, 0.5417, 0.25, 0.5417, 0.3333, 0.4583, 0.3333, 0.4583, 0.3333, 0.0, 0.0, 0.2083, 0.5833, 0.2083, 0.5, 0.4583, 0.3333, 0.5417, 0.3333, 0.0, 0.0, 0.0, 0.0, 0.125, 0.5, 0.2083, 0.5, 0.2083, 0.5833, 0.125, 0.5833, 0.4583, 0.25, 0.5417, 0.25, 0.5417, 0.3333, 0.4583, 0.3333, 0.4583, 0.1667, 0.4583, 0.25, 0.4583, 0.3333, 0.0, 0.0, 0.4583, 0.1667, 0.4583, 0.25, 0.4583, 0.3333, 0.0, 0.0, 0.375, 0.1667, 0.4583, 0.1667, 0.4583, 0.25, 0.375, 0.25, 0.375, 0.25, 0.4583, 0.25, 0.4583, 0.3333, 0.375, 0.3333, 0.375, 0.25, 0.4583, 0.25, 0.4583, 0.3333, 0.375, 0.3333, 0.4583, 0.25, 0.5417, 0.25, 0.5417, 0.3333, 0.4583, 0.3333, 0.4583, 0.1667, 0.0, 0.0, 0.0, 0.0, 0.5417, 0.1667, 0.125, 0.5, 0.2083, 0.5, 0.2083, 0.5833, 0.125, 0.5833, 0.4583, 0.1667, 0.5417, 0.1667, 0.5417, 0.25, 0.4583, 0.25, 0.0, 0.0, 0.4583, 0.1667, 0.375, 0.1667, 0.2083, 0.5833, 0.0, 0.0, 0.5417, 0.3333, 0.5417, 0.25, 0.5417, 0.1667, 0.4583, 0.1667, 0.0, 0.0, 0.0, 0.0, 0.5417, 0.1667, 0.375, 0.1667, 0.4583, 0.1667, 0.4583, 0.25, 0.375, 0.25, 0.4583, 0.1667, 0.5417, 0.1667, 0.5417, 0.25, 0.4583, 0.25, 0.0, 0.0, 0.5417, 0.3333, 0.5417, 0.25, 0.5417, 0.1667, 0.4583, 0.3333, 0.5417, 0.3333, 0.0, 0.0, 0.0, 0.0, 0.4583, 0.1667, 0.0, 0.0, 0.0, 0.0, 0.5417, 0.1667, 0.4583, 0.1667, 0.4583, 0.25, 0.4583, 0.3333, 0.0, 0.0, 0.0, 0.0, 0.4583, 0.1667, 0.375, 0.1667, 0.2083, 0.5833, 0.4583, 0.3333, 0.4583, 0.25, 0.4583, 0.1667, 0.0, 0.0, 0.4583, 0.3333, 0.0, 0.0, 0.2083, 0.5833, 0.2083, 0.5, 0.4583, 0.1667, 0.5417, 0.1667, 0.5417, 0.25, 0.4583, 0.25, 0.0, 0.0, 0.5417, 0.3333, 0.5417, 0.25, 0.5417, 0.1667, 0.4583, 0.25, 0.5417, 0.25, 0.5417, 0.3333, 0.4583, 0.3333, 0.4583, 0.3333, 0.5417, 0.3333, 0.0, 0.0, 0.0, 0.0, 0.4583, 0.25, 0.5417, 0.25, 0.5417, 0.3333, 0.4583, 0.3333, 0.4583, 0.1667, 0.4583, 0.25, 0.4583, 0.3333, 0.0, 0.0, 0.4583, 0.1667, 0.4583, 0.25, 0.4583, 0.3333, 0.0, 0.0, 0.4583, 0.3333, 0.5417, 0.3333, 0.0, 0.0, 0.0, 0.0, 0.4583, 0.25, 0.5417, 0.25, 0.5417, 0.3333, 0.4583, 0.3333, 0.4583, 0.1667, 0.0, 0.0, 0.0, 0.0, 0.5417, 0.1667, 0.4583, 0.1667, 0.5417, 0.1667, 0.5417, 0.25, 0.4583, 0.25, 0.0, 0.0, 0.5417, 0.3333, 0.5417, 0.25, 0.5417, 0.1667, 0.4583, 0.1667, 0.0, 0.0, 0.0, 0.0, 0.5417, 0.1667, 0.4583, 0.1667, 0.5417, 0.1667, 0.5417, 0.25, 0.4583, 0.25, 0.0, 0.0, 0.5417, 0.3333, 0.5417, 0.25, 0.5417, 0.1667, 0.4583, 0.3333, 0.5417, 0.3333, 0.0, 0.0, 0.0, 0.0, 0.4583, 0.1667, 0.0, 0.0, 0.0, 0.0, 0.5417, 0.1667, 0.4583, 0.1667, 0.4583, 0.25, 0.4583, 0.3333, 0.0, 0.0, 0.4583, 0.1667, 0.5417, 0.1667, 0.5417, 0.25, 0.4583, 0.25, 0.0, 0.0, 0.5417, 0.3333, 0.5417, 0.25, 0.5417, 0.1667, 0.0, 0.0, 0.4583, 0.1667, 0.375, 0.1667, 0.2083, 0.5833, 0.375, 0.25, 0.4583, 0.25, 0.4583, 0.3333, 0.375, 0.3333, 0.4583, 0.3333, 0.4583, 0.25, 0.4583, 0.1667, 0.0, 0.0, 0.375, 0.1667, 0.4583, 0.1667, 0.4583, 0.25, 0.375, 0.25, 0.4583, 0.3333, 0.0, 0.0, 0.2083, 0.5833, 0.2083, 0.5, 0.4583, 0.3333, 0.5417, 0.3333, 0.0, 0.0, 0.0, 0.0, 0.125, 0.5, 0.2083, 0.5, 0.2083, 0.5833, 0.125, 0.5833, 0.4583, 0.1667, 0.4583, 0.25, 0.4583, 0.3333, 0.0, 0.0, 0.4583, 0.1667, 0.0, 0.0, 0.0, 0.0, 0.5417, 0.1667, 0.4583, 0.1667, 0.5417, 0.1667, 0.5417, 0.25, 0.4583, 0.25, 0.0, 0.0, 0.5417, 0.3333, 0.5417, 0.25, 0.5417, 0.1667, 0.4583, 0.25, 0.5417, 0.25, 0.5417, 0.3333, 0.4583, 0.3333, 0.4583, 0.3333, 0.5417, 0.3333, 0.0, 0.0, 0.0, 0.0, 0.4583, 0.1667, 0.4583, 0.25, 0.4583, 0.3333, 0.0, 0.0, 0.4583, 0.1667, 0.0, 0.0, 0.0, 0.0, 0.5417, 0.1667, 0.4583, 0.1667, 0.5417, 0.1667, 0.5417, 0.25, 0.4583, 0.25, 0.0, 0.0, 0.5417, 0.3333, 0.5417, 0.25, 0.5417, 0.1667, 0.0, 0.0, 0.4583, 0.1667, 0.375, 0.1667, 0.2083, 0.5833, 0.375, 0.25, 0.4583, 0.25, 0.4583, 0.3333, 0.375, 0.3333, 0.4583, 0.3333, 0.4583, 0.25, 0.4583, 0.1667, 0.0, 0.0, 0.375, 0.1667, 0.4583, 0.1667, 0.4583, 0.25, 0.375, 0.25, 0.4583, 0.25, 0.5417, 0.25, 0.5417, 0.3333, 0.4583, 0.3333, 0.4583, 0.3333, 0.0, 0.0, 0.2083, 0.5833, 0.2083, 0.5, 0.4583, 0.3333, 0.5417, 0.3333, 0.0, 0.0, 0.0, 0.0, 0.125, 0.5, 0.2083, 0.5, 0.2083, 0.5833, 0.125, 0.5833, 0.4583, 0.1667, 0.4583, 0.25, 0.4583, 0.3333, 0.0, 0.0, 0.4583, 0.1667, 0.0, 0.0, 0.0, 0.0, 0.5417, 0.1667, 0.4583, 0.1667, 0.5417, 0.1667, 0.5417, 0.25, 0.4583, 0.25, 0.0, 0.0, 0.5417, 0.3333, 0.5417, 0.25, 0.5417, 0.1667, 0.4583, 0.25, 0.5417, 0.25, 0.5417, 0.3333, 0.4583, 0.3333, 0.4583, 0.3333, 0.5417, 0.3333, 0.0, 0.0, 0.0, 0.0, 0.4583, 0.1667, 0.4583, 0.25, 0.4583, 0.3333, 0.0, 0.0, 0.4583, 0.1667, 0.0, 0.0, 0.0, 0.0, 0.5417, 0.1667, 0.0, 0.0, 0.5417, 0.3333, 0.5417, 0.25, 0.5417, 0.1667, 0.0, 0.0, 0.4583, 0.1667, 0.375, 0.1667, 0.2083, 0.5833, 0.375, 0.25, 0.4583, 0.25, 0.4583, 0.3333, 0.375, 0.3333, 0.4583, 0.3333, 0.4583, 0.25, 0.4583, 0.1667, 0.0, 0.0, 0.375, 0.1667, 0.4583, 0.1667, 0.4583, 0.25, 0.375, 0.25, 0.4583, 0.25, 0.5417, 0.25, 0.5417, 0.3333, 0.4583, 0.3333, 0.4583, 0.3333, 0.0, 0.0, 0.2083, 0.5833, 0.2083, 0.5, 0.4583, 0.3333, 0.5417, 0.3333, 0.0, 0.0, 0.0, 0.0, 0.125, 0.5, 0.2083, 0.5, 0.2083, 0.5833, 0.125, 0.5833, 0.4583, 0.1667, 0.4583, 0.25, 0.4583, 0.3333, 0.0, 0.0, 0.4583, 0.1667, 0.0, 0.0, 0.0, 0.0, 0.5417, 0.1667, 0.4583, 0.1667, 0.5417, 0.1667, 0.5417, 0.25, 0.4583, 0.25, 0.0, 0.0, 0.5417, 0.3333, 0.5417, 0.25, 0.5417, 0.1667, 0.4583, 0.25, 0.5417, 0.25, 0.5417, 0.3333, 0.4583, 0.3333, 0.4583, 0.3333, 0.5417, 0.3333, 0.0, 0.0, 0.0, 0.0, 0.4583, 0.1667, 0.4583, 0.25, 0.4583, 0.3333, 0.0, 0.0, 0.4583, 0.1667, 0.0, 0.0, 0.0, 0.0, 0.5417, 0.1667, 0.4583, 0.1667, 0.5417, 0.1667, 0.5417, 0.25, 0.4583, 0.25, 0.0, 0.0, 0.5417, 0.3333, 0.5417, 0.25, 0.5417, 0.1667, 0.0, 0.0, 0.4583, 0.1667, 0.375, 0.1667, 0.2083, 0.5833, 0.375, 0.25, 0.4583, 0.25, 0.4583, 0.3333, 0.375, 0.3333, 0.4583, 0.3333, 0.4583, 0.25, 0.4583, 0.1667, 0.0, 0.0, 0.375, 0.1667, 0.4583, 0.1667, 0.4583, 0.25, 0.375, 0.25, 0.4583, 0.25, 0.5417, 0.25, 0.5417, 0.3333, 0.4583, 0.3333, 0.4583, 0.3333, 0.0, 0.0, 0.2083, 0.5833, 0.2083, 0.5, 0.4583, 0.3333, 0.5417, 0.3333, 0.0, 0.0, 0.0, 0.0, 0.125, 0.5, 0.2083, 0.5, 0.2083, 0.5833, 0.125, 0.5833, 0.4583, 0.1667, 0.4583, 0.25, 0.4583, 0.3333, 0.0, 0.0, 0.4583, 0.1667, 0.0, 0.0, 0.0, 0.0, 0.5417, 0.1667, 0.4583, 0.1667, 0.5417, 0.1667, 0.5417, 0.25, 0.4583, 0.25, 0.0, 0.0, 0.5417, 0.3333, 0.5417, 0.25, 0.5417, 0.1667, 0.4583, 0.25, 0.5417, 0.25, 0.5417, 0.3333, 0.4583, 0.3333, 0.4583, 0.3333, 0.5417, 0.3333, 0.0, 0.0, 0.0, 0.0, 0.4583, 0.1667, 0.4583, 0.25, 0.4583, 0.3333, 0.0, 0.0, 0.4583, 0.1667, 0.0, 0.0, 0.0, 0.0, 0.5417, 0.1667, 0.4583, 0.1667, 0.5417, 0.1667, 0.5417, 0.25, 0.4583, 0.25, 0.0, 0.0, 0.5417, 0.3333, 0.5417, 0.25, 0.5417, 0.1667, 0.0, 0.0, 0.4583, 0.1667, 0.375, 0.1667, 0.2083, 0.5833, 0.375, 0.25, 0.4583, 0.25, 0.4583, 0.3333, 0.375, 0.3333, 0.4583, 0.3333, 0.4583, 0.25, 0.4583, 0.1667, 0.0, 0.0, 0.375, 0.1667, 0.4583, 0.1667, 0.4583, 0.25, 0.375, 0.25, 0.4583, 0.25, 0.5417, 0.25, 0.5417, 0.3333, 0.4583, 0.3333, 0.4583, 0.3333, 0.0, 0.0, 0.2083, 0.5833, 0.2083, 0.5, 0.4583, 0.3333, 0.5417, 0.3333, 0.0, 0.0, 0.0, 0.0, 0.125, 0.5, 0.2083, 0.5, 0.2083, 0.5833, 0.125, 0.5833, 0.4583, 0.1667, 0.4583, 0.25, 0.4583, 0.3333, 0.0, 0.0, 0.4583, 0.1667, 0.5417, 0.1667, 0.5417, 0.25, 0.4583, 0.25, 0.0, 0.0, 0.5417, 0.3333, 0.5417, 0.25, 0.5417, 0.1667, 0.4583, 0.25, 0.5417, 0.25, 0.5417, 0.3333, 0.4583, 0.3333, 0.4583, 0.3333, 0.5417, 0.3333, 0.0, 0.0, 0.0, 0.0, 0.4583, 0.1667, 0.4583, 0.25, 0.4583, 0.3333, 0.0, 0.0, 0.4583, 0.1667, 0.0, 0.0, 0.0, 0.0, 0.5417, 0.1667, 0.4583, 0.25, 0.5417, 0.25, 0.5417, 0.3333, 0.4583, 0.3333, 0.4583, 0.3333, 0.5417, 0.3333, 0.0, 0.0, 0.0, 0.0, 0.4583, 0.1667, 0.5417, 0.1667, 0.5417, 0.25, 0.4583, 0.25, 0.0, 0.0, 0.5417, 0.3333, 0.5417, 0.25, 0.5417, 0.1667, 0.4583, 0.1667, 0.0, 0.0, 0.0, 0.0, 0.5417, 0.1667, 0.0, 0.0, 0.4583, 0.1667, 0.375, 0.1667, 0.2083, 0.5833, 0.375, 0.25, 0.4583, 0.25, 0.4583, 0.3333, 0.375, 0.3333, 0.375, 0.1667, 0.4583, 0.1667, 0.4583, 0.25, 0.375, 0.25, 0.4583, 0.3333, 0.0, 0.0, 0.2083, 0.5833, 0.2083, 0.5, 0.125, 0.5, 0.2083, 0.5, 0.2083, 0.5833, 0.125, 0.5833])
me_cube_001.update()

# ---- objects
ob_cube = bpy.data.objects.new('Cube', me_cube)
ob_xo_cube = bpy.data.objects.new('XO_Cube', me_cube_001)

# ---- transforms, parenting, visibility, modifiers, constraints
ob_cube.location = (0.0, 0.0, 0.0)
_m = ob_cube.modifiers.new('GeometryNodes', 'NODES')
_m.node_group = ng_geometry_nodes
_gi = [s.identifier for s in ng_geometry_nodes.interface.items_tree if s.item_type == 'SOCKET' and s.in_out == 'INPUT']
_m[_gi[0]] = 87  # Seed
_m[_gi[1]] = 16  # Count
_m[_gi[2]] = 0.241  # Distance
_m[_gi[3]] = 14  # Cuts
_m[_gi[4]] = 0.02  # Radius
ob_xo_cube.location = (0.0, 0.0, 0.0)
ob_xo_cube.scale = (3.005, 3.005, 3.005)
_m = ob_xo_cube.modifiers.new('Bevel', 'BEVEL')
_m.width = 0.015
_m.width_pct = 0.015
_m.segments = 2
_m.limit_method = 'NONE'
_m.offset_type = 'ABSOLUTE'
_m.profile_type = 'CUSTOM'
_m.profile = 0.0
_m.spread = 0.015

# ---- collection membership
scene.collection.objects.link(ob_cube)
scene.collection.objects.link(ob_xo_cube)

# ---- scene / render settings (as saved in the file)
scene.frame_start = 1; scene.frame_end = 250; scene.frame_set(1)
scene.render.engine = 'BLENDER_EEVEE_NEXT'
scene.cycles.sampling_pattern = 'TABULATED_SOBOL'
scene.cycles.use_light_tree = False
scene.view_settings.view_transform = 'Filmic'
bpy.context.view_layer.update()

# ---- added for rendering (the .blend has no active camera and no usable light): camera, sun
cam_auto = bpy.data.cameras.new('AutoCamera')
cam_auto.lens = 50.0
cam_auto.sensor_width = 36.0
cam_auto.clip_end = 1000.0
ob_auto_camera = bpy.data.objects.new('AutoCamera', cam_auto)
scene.collection.objects.link(ob_auto_camera)
ob_auto_camera.location = (4.80761, -5.76913, 3.84609)
ob_auto_camera.rotation_euler = (1.09748, -7.21219e-08, 0.694738)
scene.camera = ob_auto_camera
light_auto_sun = bpy.data.lights.new('AutoSun', 'SUN')
light_auto_sun.energy = 3.0
light_auto_sun.angle = 0.0523599
ob_auto_sun = bpy.data.objects.new('AutoSun', light_auto_sun)
scene.collection.objects.link(ob_auto_sun)
ob_auto_sun.rotation_euler = (0.872665, 0.174533, 0.523599)
bpy.context.view_layer.update()
